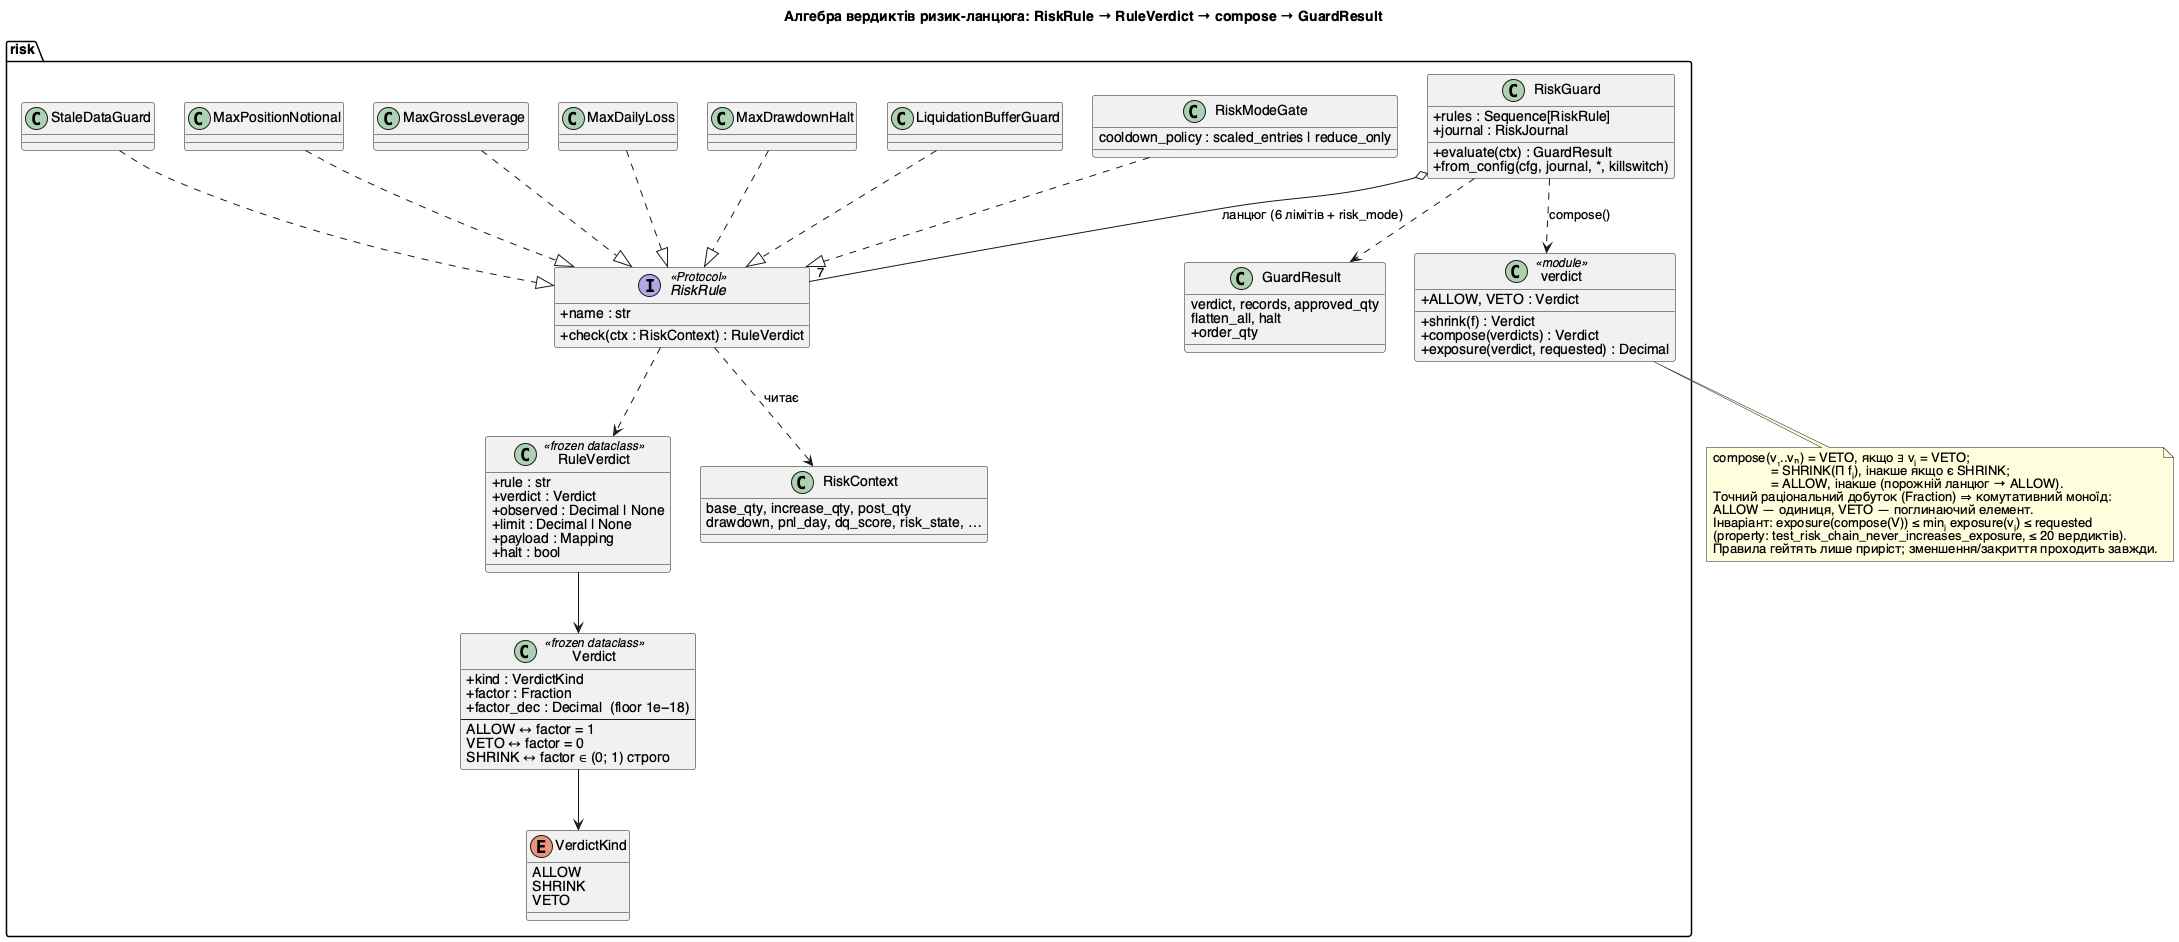

The diagram above was rendered by PlantUML. Its source (embedded in the PNG):
@startuml class_verdict_algebra
' Діаграма класів: алгебра вердиктів і ланцюг ризик-правил (risk/verdict.py, risk/guard.py, risk/rules/*).
' Імена — фактичні класи src/fuzzhelm/{detectors,decision,fuzzy,risk} (HEAD b933802). Автор: Андрій Жук, 2026.
title Алгебра вердиктів ризик-ланцюга: RiskRule → RuleVerdict → compose → GuardResult
skinparam defaultFontName Helvetica
skinparam shadowing false
skinparam classAttributeIconSize 0
skinparam nodesep 30
top to bottom direction

package "risk" {
  enum VerdictKind {
    ALLOW
    SHRINK
    VETO
  }
  class Verdict <<frozen dataclass>> {
    + kind : VerdictKind
    + factor : Fraction
    + factor_dec : Decimal  (floor 1e−18)
    --
    ALLOW ↔ factor = 1
    VETO ↔ factor = 0
    SHRINK ↔ factor ∈ (0; 1) строго
  }
  class "verdict" as VFN <<module>> {
    + ALLOW, VETO : Verdict
    + shrink(f) : Verdict
    + compose(verdicts) : Verdict
    + exposure(verdict, requested) : Decimal
  }
  class RuleVerdict <<frozen dataclass>> {
    + rule : str
    + verdict : Verdict
    + observed : Decimal | None
    + limit : Decimal | None
    + payload : Mapping
    + halt : bool
  }
  interface RiskRule <<Protocol>> {
    + name : str
    + check(ctx : RiskContext) : RuleVerdict
  }
  class StaleDataGuard
  class MaxPositionNotional
  class MaxGrossLeverage
  class MaxDailyLoss
  class MaxDrawdownHalt
  class LiquidationBufferGuard
  class RiskModeGate {
    cooldown_policy : scaled_entries | reduce_only
  }
  class RiskContext {
    base_qty, increase_qty, post_qty
    drawdown, pnl_day, dq_score, risk_state, …
  }
  class RiskGuard {
    + rules : Sequence[RiskRule]
    + journal : RiskJournal
    + evaluate(ctx) : GuardResult
    + from_config(cfg, journal, *, killswitch)
  }
  class GuardResult {
    verdict, records, approved_qty
    flatten_all, halt
    + order_qty
  }
}

StaleDataGuard ..|> RiskRule
MaxPositionNotional ..|> RiskRule
MaxGrossLeverage ..|> RiskRule
MaxDailyLoss ..|> RiskRule
MaxDrawdownHalt ..|> RiskRule
LiquidationBufferGuard ..|> RiskRule
RiskModeGate ..|> RiskRule
RiskRule ..> RuleVerdict
RiskRule ..> RiskContext : читає
RuleVerdict --> Verdict
Verdict --> VerdictKind
RiskGuard o-- "7" RiskRule : ланцюг (6 лімітів + risk_mode)
RiskGuard ..> VFN : compose()
RiskGuard ..> GuardResult

note bottom of VFN
  compose(v₁..vₙ) = VETO, якщо ∃ vᵢ = VETO;
                  = SHRINK(Π fᵢ), інакше якщо є SHRINK;
                  = ALLOW, інакше (порожній ланцюг → ALLOW).
  Точний раціональний добуток (Fraction) ⇒ комутативний моноїд:
  ALLOW — одиниця, VETO — поглинаючий елемент.
  Інваріант: exposure(compose(V)) ≤ minᵢ exposure(vᵢ) ≤ requested
  (property: test_risk_chain_never_increases_exposure, ≤ 20 вердиктів).
  Правила гейтять лише приріст; зменшення/закриття проходить завжди.
end note
@enduml